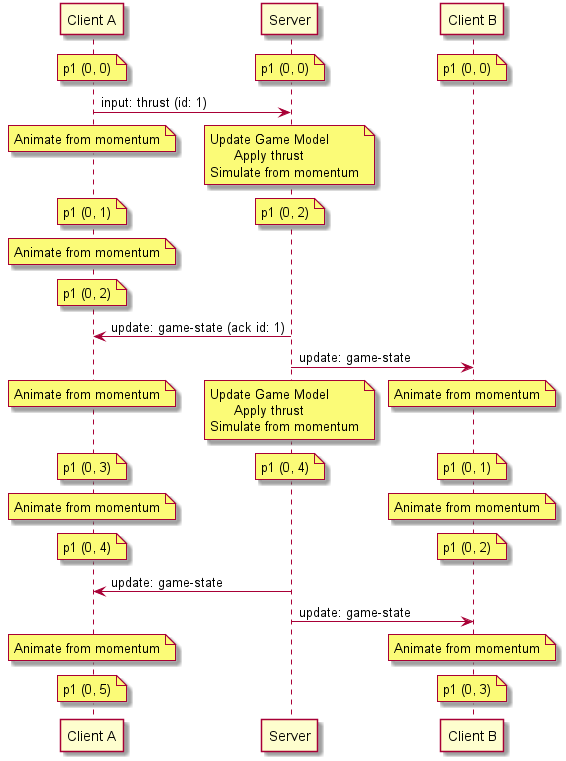

The diagram above was rendered by PlantUML. Its source (embedded in the PNG):
@startuml Entity Prediction - Sequence

participant "Client A" as ClientA
participant Server
participant "Client B" as ClientB

note over ClientA: p1 (0, 0)
/ note over Server: p1 (0, 0)
/ note over ClientB: p1 (0, 0)

ClientA -> Server: input: thrust (id: 1)
note over ClientA: Animate from momentum
/ note over Server: Update Game Model\n      Apply thrust\nSimulate from momentum

note over ClientA: p1 (0, 1)
/ note over Server: p1 (0, 2)

note over ClientA: Animate from momentum
note over ClientA: p1 (0, 2)

Server -> ClientA: update: game-state (ack id: 1)
Server -> ClientB: update: game-state

note over ClientA: Animate from momentum
/ note over Server: Update Game Model\n      Apply thrust\nSimulate from momentum
/note over ClientB: Animate from momentum

note over ClientA: p1 (0, 3)
/ note over Server: p1 (0, 4)
/ note over ClientB: p1 (0, 1)

note over ClientA: Animate from momentum
/ note over ClientB: Animate from momentum
note over ClientA: p1 (0, 4)
/ note over ClientB: p1 (0, 2)

Server -> ClientA: update: game-state
Server -> ClientB: update: game-state

note over ClientA: Animate from momentum
/ note over ClientB: Animate from momentum
note over ClientA: p1 (0, 5)
/ note over ClientB: p1 (0, 3)

@enduml